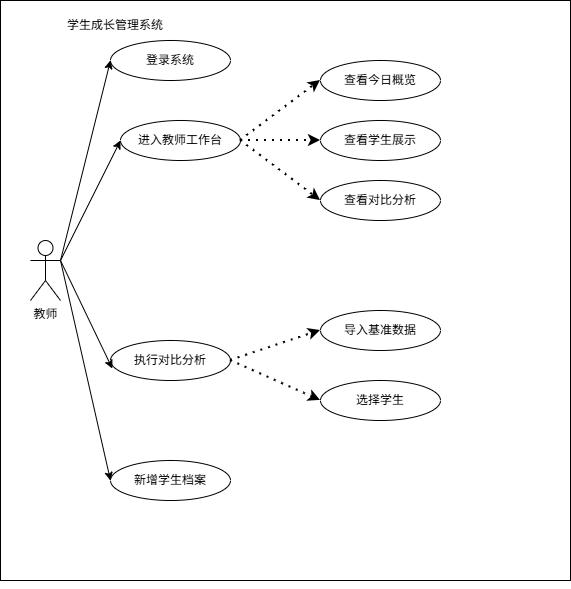

The diagram above was exported from draw.io. Its source (the exported page's mxGraphModel, read from the mxfile embedded in the PNG):
<mxGraphModel dx="733" dy="564" grid="1" gridSize="10" guides="1" tooltips="1" connect="1" arrows="1" fold="1" page="1" pageScale="1" pageWidth="827" pageHeight="1169" math="0" shadow="0">
  <root>
    <mxCell id="0" />
    <mxCell id="1" parent="0" />
    <mxCell id="Z4dMWyTiRzO0_Xl_LmY5-5" parent="1" style="rounded=0;whiteSpace=wrap;html=1;" value="" vertex="1">
      <mxGeometry height="580" width="570" x="20" y="50" as="geometry" />
    </mxCell>
    <mxCell id="Z4dMWyTiRzO0_Xl_LmY5-6" parent="1" style="text;html=1;whiteSpace=wrap;strokeColor=none;fillColor=none;align=center;verticalAlign=middle;rounded=0;" value="学生成长管理系统" vertex="1">
      <mxGeometry height="30" width="150" x="60" y="60" as="geometry" />
    </mxCell>
    <mxCell id="Z4dMWyTiRzO0_Xl_LmY5-7" parent="1" style="shape=umlActor;verticalLabelPosition=bottom;verticalAlign=top;html=1;outlineConnect=0;" value="教师" vertex="1">
      <mxGeometry height="60" width="30" x="50" y="290" as="geometry" />
    </mxCell>
    <mxCell id="Z4dMWyTiRzO0_Xl_LmY5-8" parent="1" style="ellipse;whiteSpace=wrap;html=1;" value="登录系统" vertex="1">
      <mxGeometry height="40" width="120" x="130" y="90" as="geometry" />
    </mxCell>
    <mxCell id="Z4dMWyTiRzO0_Xl_LmY5-12" parent="1" style="ellipse;whiteSpace=wrap;html=1;" value="进入教师工作台" vertex="1">
      <mxGeometry height="40" width="120" x="140" y="170" as="geometry" />
    </mxCell>
    <mxCell id="Z4dMWyTiRzO0_Xl_LmY5-13" parent="1" style="ellipse;whiteSpace=wrap;html=1;" value="查看学生展示" vertex="1">
      <mxGeometry height="40" width="120" x="340" y="170" as="geometry" />
    </mxCell>
    <mxCell id="Z4dMWyTiRzO0_Xl_LmY5-14" parent="1" style="ellipse;whiteSpace=wrap;html=1;" value="查看今日概览" vertex="1">
      <mxGeometry height="40" width="120" x="340" y="110" as="geometry" />
    </mxCell>
    <mxCell id="Z4dMWyTiRzO0_Xl_LmY5-15" parent="1" style="ellipse;whiteSpace=wrap;html=1;" value="查看对比分析" vertex="1">
      <mxGeometry height="40" width="120" x="340" y="230" as="geometry" />
    </mxCell>
    <mxCell id="Z4dMWyTiRzO0_Xl_LmY5-16" parent="1" style="ellipse;whiteSpace=wrap;html=1;" value="选择学生" vertex="1">
      <mxGeometry height="40" width="120" x="340" y="430" as="geometry" />
    </mxCell>
    <mxCell id="Z4dMWyTiRzO0_Xl_LmY5-17" parent="1" style="ellipse;whiteSpace=wrap;html=1;" value="导入基准数据" vertex="1">
      <mxGeometry height="40" width="120" x="340" y="360" as="geometry" />
    </mxCell>
    <mxCell id="Z4dMWyTiRzO0_Xl_LmY5-21" parent="1" style="ellipse;whiteSpace=wrap;html=1;" value="执行对比分析" vertex="1">
      <mxGeometry height="40" width="120" x="130" y="390" as="geometry" />
    </mxCell>
    <mxCell id="Z4dMWyTiRzO0_Xl_LmY5-22" parent="1" style="ellipse;whiteSpace=wrap;html=1;" value="新增学生档案" vertex="1">
      <mxGeometry height="40" width="120" x="130" y="510" as="geometry" />
    </mxCell>
    <mxCell id="Z4dMWyTiRzO0_Xl_LmY5-23" edge="1" parent="1" style="endArrow=classic;html=1;rounded=0;entryX=0;entryY=0.5;entryDx=0;entryDy=0;" target="Z4dMWyTiRzO0_Xl_LmY5-8" value="">
      <mxGeometry height="50" relative="1" width="50" as="geometry">
        <mxPoint x="80" y="310" as="sourcePoint" />
        <mxPoint x="130" y="260" as="targetPoint" />
      </mxGeometry>
    </mxCell>
    <mxCell id="Z4dMWyTiRzO0_Xl_LmY5-24" edge="1" parent="1" source="Z4dMWyTiRzO0_Xl_LmY5-7" style="endArrow=classic;html=1;rounded=0;entryX=0;entryY=0.5;entryDx=0;entryDy=0;exitX=1;exitY=0.3333333333333333;exitDx=0;exitDy=0;exitPerimeter=0;" target="Z4dMWyTiRzO0_Xl_LmY5-12" value="">
      <mxGeometry height="50" relative="1" width="50" as="geometry">
        <mxPoint x="110" y="340" as="sourcePoint" />
        <mxPoint x="160" y="140" as="targetPoint" />
      </mxGeometry>
    </mxCell>
    <mxCell id="Z4dMWyTiRzO0_Xl_LmY5-34" edge="1" parent="1" style="endArrow=classic;html=1;rounded=0;entryX=0.015;entryY=0.7;entryDx=0;entryDy=0;entryPerimeter=0;" target="Z4dMWyTiRzO0_Xl_LmY5-21" value="">
      <mxGeometry height="50" relative="1" width="50" as="geometry">
        <mxPoint x="80" y="310" as="sourcePoint" />
        <mxPoint x="290" y="370" as="targetPoint" />
      </mxGeometry>
    </mxCell>
    <mxCell id="Z4dMWyTiRzO0_Xl_LmY5-35" edge="1" parent="1" style="endArrow=classic;html=1;rounded=0;entryX=0;entryY=0.5;entryDx=0;entryDy=0;" target="Z4dMWyTiRzO0_Xl_LmY5-22" value="">
      <mxGeometry height="50" relative="1" width="50" as="geometry">
        <mxPoint x="80" y="310" as="sourcePoint" />
        <mxPoint x="290" y="370" as="targetPoint" />
      </mxGeometry>
    </mxCell>
    <mxCell id="Z4dMWyTiRzO0_Xl_LmY5-37" edge="1" parent="1" source="Z4dMWyTiRzO0_Xl_LmY5-12" style="endArrow=classic;dashed=1;html=1;dashPattern=1 3;strokeWidth=2;rounded=0;entryX=0;entryY=0.5;entryDx=0;entryDy=0;exitX=1;exitY=0.5;exitDx=0;exitDy=0;endFill=1;" target="Z4dMWyTiRzO0_Xl_LmY5-14" value="">
      <mxGeometry height="50" relative="1" width="50" as="geometry">
        <mxPoint x="240" y="320" as="sourcePoint" />
        <mxPoint x="290" y="270" as="targetPoint" />
      </mxGeometry>
    </mxCell>
    <mxCell id="Z4dMWyTiRzO0_Xl_LmY5-38" edge="1" parent="1" source="Z4dMWyTiRzO0_Xl_LmY5-12" style="endArrow=classic;dashed=1;html=1;dashPattern=1 3;strokeWidth=2;rounded=0;entryX=0;entryY=0.5;entryDx=0;entryDy=0;exitX=1;exitY=0.5;exitDx=0;exitDy=0;endFill=1;" target="Z4dMWyTiRzO0_Xl_LmY5-13" value="">
      <mxGeometry height="50" relative="1" width="50" as="geometry">
        <mxPoint x="410" y="290" as="sourcePoint" />
        <mxPoint x="490" y="230" as="targetPoint" />
      </mxGeometry>
    </mxCell>
    <mxCell id="Z4dMWyTiRzO0_Xl_LmY5-39" edge="1" parent="1" source="Z4dMWyTiRzO0_Xl_LmY5-12" style="endArrow=classic;dashed=1;html=1;dashPattern=1 3;strokeWidth=2;rounded=0;entryX=0;entryY=0.5;entryDx=0;entryDy=0;exitX=1;exitY=0.5;exitDx=0;exitDy=0;endFill=1;" target="Z4dMWyTiRzO0_Xl_LmY5-15" value="">
      <mxGeometry height="50" relative="1" width="50" as="geometry">
        <mxPoint x="280" y="260" as="sourcePoint" />
        <mxPoint x="360" y="200" as="targetPoint" />
      </mxGeometry>
    </mxCell>
    <mxCell id="Z4dMWyTiRzO0_Xl_LmY5-40" edge="1" parent="1" style="endArrow=classic;dashed=1;html=1;dashPattern=1 3;strokeWidth=2;rounded=0;entryX=0;entryY=0.5;entryDx=0;entryDy=0;exitX=1;exitY=0.5;exitDx=0;exitDy=0;endFill=1;" target="Z4dMWyTiRzO0_Xl_LmY5-16" value="">
      <mxGeometry height="50" relative="1" width="50" as="geometry">
        <mxPoint x="250" y="410" as="sourcePoint" />
        <mxPoint x="330" y="470" as="targetPoint" />
      </mxGeometry>
    </mxCell>
    <mxCell id="Z4dMWyTiRzO0_Xl_LmY5-41" edge="1" parent="1" style="endArrow=classic;dashed=1;html=1;dashPattern=1 3;strokeWidth=2;rounded=0;entryX=0;entryY=0.5;entryDx=0;entryDy=0;endFill=1;" target="Z4dMWyTiRzO0_Xl_LmY5-17" value="">
      <mxGeometry height="50" relative="1" width="50" as="geometry">
        <mxPoint x="250" y="410" as="sourcePoint" />
        <mxPoint x="390" y="440" as="targetPoint" />
      </mxGeometry>
    </mxCell>
    <mxCell id="Z4dMWyTiRzO0_Xl_LmY5-42" edge="1" parent="1" source="Z4dMWyTiRzO0_Xl_LmY5-5" style="edgeStyle=orthogonalEdgeStyle;rounded=0;orthogonalLoop=1;jettySize=auto;html=1;exitX=0.5;exitY=1;exitDx=0;exitDy=0;" target="Z4dMWyTiRzO0_Xl_LmY5-5">
      <mxGeometry relative="1" as="geometry" />
    </mxCell>
  </root>
</mxGraphModel>